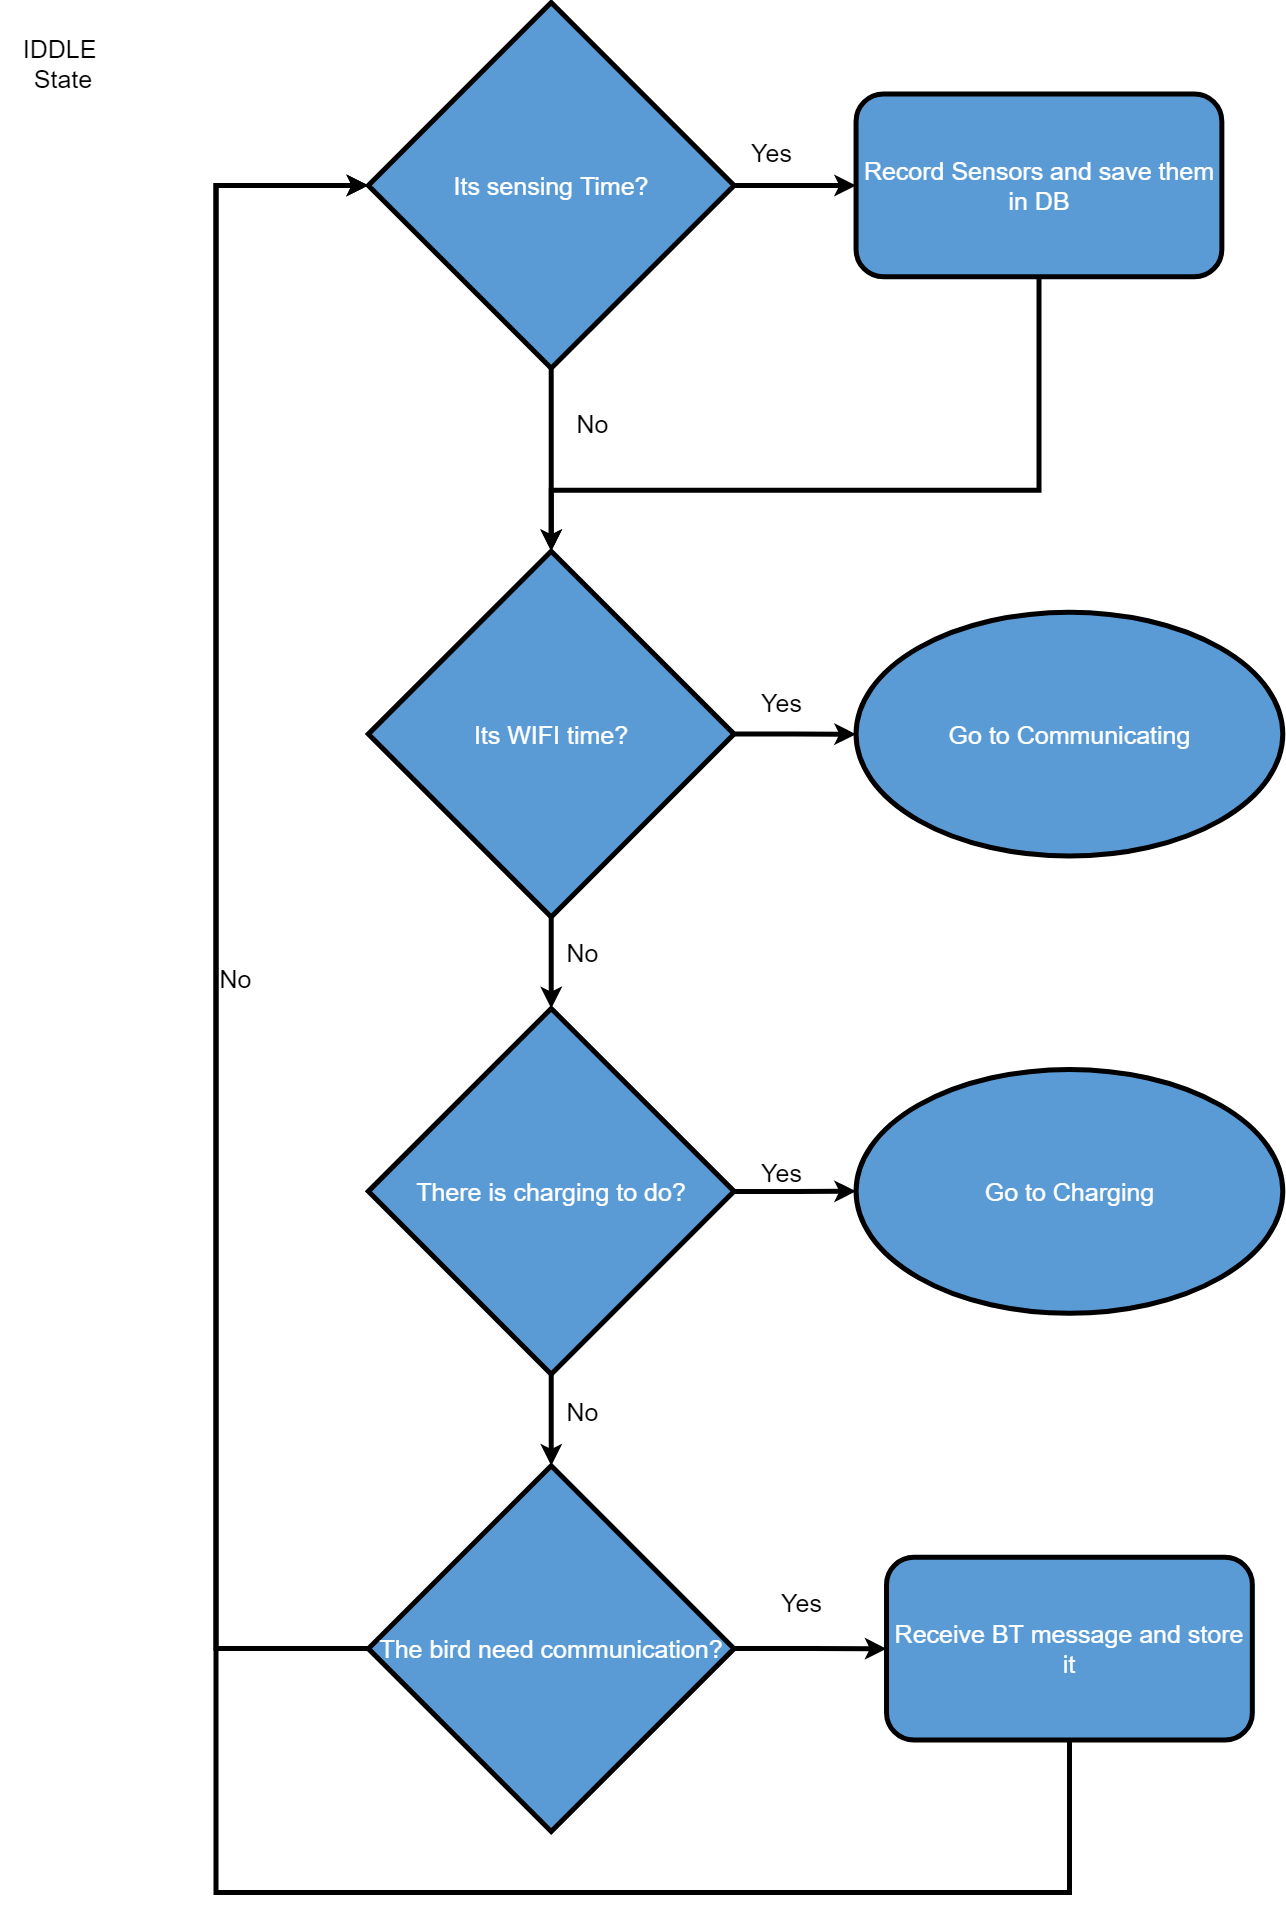

The diagram above was exported from draw.io. Its source (the exported page's mxGraphModel, read from the mxfile embedded in the PNG):
<mxGraphModel dx="2081" dy="1783" grid="1" gridSize="10" guides="1" tooltips="1" connect="1" arrows="1" fold="1" page="1" pageScale="1" pageWidth="827" pageHeight="1169" math="0" shadow="0">
  <root>
    <mxCell id="0" />
    <mxCell id="1" parent="0" />
    <mxCell id="OLDNZjY_V4Xaq0CXcxeR-1" value="" style="group;fontSize=25;" vertex="1" connectable="0" parent="1">
      <mxGeometry x="950" y="80" width="1280.32" height="1890" as="geometry" />
    </mxCell>
    <mxCell id="Kl6rUYlBZ52-5VsQZGhu-5" value="IDDLE&amp;nbsp;&lt;br style=&quot;font-size: 25px;&quot;&gt;State" style="text;html=1;strokeColor=none;fillColor=none;align=center;verticalAlign=middle;whiteSpace=wrap;rounded=0;strokeWidth=5;fontSize=25;" parent="OLDNZjY_V4Xaq0CXcxeR-1" vertex="1">
      <mxGeometry y="30.483870967741936" width="121.93523809523808" height="60.96774193548387" as="geometry" />
    </mxCell>
    <mxCell id="Kl6rUYlBZ52-5VsQZGhu-8" value="Its sensing Time?" style="rhombus;whiteSpace=wrap;html=1;fillColor=#5B9BD5;fontColor=#FFFFFF;strokeWidth=5;fontSize=25;" parent="OLDNZjY_V4Xaq0CXcxeR-1" vertex="1">
      <mxGeometry x="365.80571428571426" width="365.80571428571426" height="365.8064516129033" as="geometry" />
    </mxCell>
    <mxCell id="Kl6rUYlBZ52-5VsQZGhu-11" value="Its WIFI time?" style="rhombus;whiteSpace=wrap;html=1;fillColor=#5B9BD5;fontColor=#FFFFFF;strokeWidth=5;fontSize=25;" parent="OLDNZjY_V4Xaq0CXcxeR-1" vertex="1">
      <mxGeometry x="365.80571428571426" y="548.7096774193549" width="365.80571428571426" height="365.8064516129033" as="geometry" />
    </mxCell>
    <mxCell id="Kl6rUYlBZ52-5VsQZGhu-6" value="No" style="edgeStyle=orthogonalEdgeStyle;rounded=0;orthogonalLoop=1;jettySize=auto;html=1;labelBackgroundColor=none;strokeWidth=5;fontSize=25;" parent="OLDNZjY_V4Xaq0CXcxeR-1" source="Kl6rUYlBZ52-5VsQZGhu-8" target="Kl6rUYlBZ52-5VsQZGhu-11" edge="1">
      <mxGeometry x="-0.4074" y="41" relative="1" as="geometry">
        <mxPoint as="offset" />
      </mxGeometry>
    </mxCell>
    <mxCell id="Kl6rUYlBZ52-5VsQZGhu-13" value="No" style="edgeStyle=orthogonalEdgeStyle;rounded=0;orthogonalLoop=1;jettySize=auto;html=1;entryX=0;entryY=0.5;entryDx=0;entryDy=0;labelBackgroundColor=none;strokeWidth=5;fontSize=25;" parent="OLDNZjY_V4Xaq0CXcxeR-1" source="Kl6rUYlBZ52-5VsQZGhu-14" target="Kl6rUYlBZ52-5VsQZGhu-8" edge="1">
      <mxGeometry x="-0.069" y="-20" relative="1" as="geometry">
        <Array as="points">
          <mxPoint x="213.38666666666666" y="1646.1290322580646" />
          <mxPoint x="213.38666666666666" y="182.90322580645164" />
        </Array>
        <mxPoint as="offset" />
      </mxGeometry>
    </mxCell>
    <mxCell id="Kl6rUYlBZ52-5VsQZGhu-14" value="The bird need communication?" style="rhombus;whiteSpace=wrap;html=1;fillColor=#5B9BD5;fontColor=#FFFFFF;strokeWidth=5;fontSize=25;" parent="OLDNZjY_V4Xaq0CXcxeR-1" vertex="1">
      <mxGeometry x="365.80571428571426" y="1463.2258064516132" width="365.80571428571426" height="365.8064516129033" as="geometry" />
    </mxCell>
    <mxCell id="Kl6rUYlBZ52-5VsQZGhu-15" value="No" style="edgeStyle=orthogonalEdgeStyle;rounded=0;orthogonalLoop=1;jettySize=auto;html=1;labelBackgroundColor=none;strokeWidth=5;fontSize=25;" parent="OLDNZjY_V4Xaq0CXcxeR-1" source="Kl6rUYlBZ52-5VsQZGhu-17" target="Kl6rUYlBZ52-5VsQZGhu-14" edge="1">
      <mxGeometry x="-0.164" y="31" relative="1" as="geometry">
        <mxPoint as="offset" />
      </mxGeometry>
    </mxCell>
    <mxCell id="Kl6rUYlBZ52-5VsQZGhu-17" value="&lt;font style=&quot;font-size: 25px;&quot;&gt;There is charging to do?&lt;/font&gt;" style="rhombus;whiteSpace=wrap;html=1;fillColor=#5B9BD5;fontColor=#FFFFFF;strokeWidth=5;fontSize=25;" parent="OLDNZjY_V4Xaq0CXcxeR-1" vertex="1">
      <mxGeometry x="365.80571428571426" y="1005.9677419354839" width="365.80571428571426" height="365.8064516129033" as="geometry" />
    </mxCell>
    <mxCell id="Kl6rUYlBZ52-5VsQZGhu-9" value="No" style="edgeStyle=orthogonalEdgeStyle;rounded=0;orthogonalLoop=1;jettySize=auto;html=1;labelBackgroundColor=none;strokeWidth=5;fontSize=25;" parent="OLDNZjY_V4Xaq0CXcxeR-1" source="Kl6rUYlBZ52-5VsQZGhu-11" target="Kl6rUYlBZ52-5VsQZGhu-17" edge="1">
      <mxGeometry x="-0.224" y="31" relative="1" as="geometry">
        <mxPoint as="offset" />
      </mxGeometry>
    </mxCell>
    <mxCell id="Kl6rUYlBZ52-5VsQZGhu-18" style="edgeStyle=orthogonalEdgeStyle;rounded=0;orthogonalLoop=1;jettySize=auto;html=1;strokeWidth=5;fontSize=25;" parent="OLDNZjY_V4Xaq0CXcxeR-1" source="Kl6rUYlBZ52-5VsQZGhu-19" target="Kl6rUYlBZ52-5VsQZGhu-11" edge="1">
      <mxGeometry relative="1" as="geometry">
        <Array as="points">
          <mxPoint x="1036.4495238095237" y="487.741935483871" />
          <mxPoint x="548.7085714285714" y="487.741935483871" />
        </Array>
      </mxGeometry>
    </mxCell>
    <mxCell id="Kl6rUYlBZ52-5VsQZGhu-19" value="Record Sensors and save them in DB" style="rounded=1;whiteSpace=wrap;html=1;fillColor=#5B9BD5;fontColor=#FFFFFF;strokeWidth=5;fontSize=25;" parent="OLDNZjY_V4Xaq0CXcxeR-1" vertex="1">
      <mxGeometry x="853.5466666666666" y="91.45161290322582" width="365.80571428571426" height="182.90322580645164" as="geometry" />
    </mxCell>
    <mxCell id="Kl6rUYlBZ52-5VsQZGhu-7" value="Yes" style="edgeStyle=orthogonalEdgeStyle;rounded=0;orthogonalLoop=1;jettySize=auto;html=1;labelBackgroundColor=none;strokeWidth=5;fontSize=25;" parent="OLDNZjY_V4Xaq0CXcxeR-1" source="Kl6rUYlBZ52-5VsQZGhu-8" target="Kl6rUYlBZ52-5VsQZGhu-19" edge="1">
      <mxGeometry x="-0.3706" y="33" relative="1" as="geometry">
        <mxPoint as="offset" />
      </mxGeometry>
    </mxCell>
    <mxCell id="Kl6rUYlBZ52-5VsQZGhu-20" value="Go to Communicating" style="ellipse;whiteSpace=wrap;html=1;fillColor=#5B9BD5;fontColor=#FFFFFF;strokeWidth=5;fontSize=25;" parent="OLDNZjY_V4Xaq0CXcxeR-1" vertex="1">
      <mxGeometry x="853.5466666666666" y="609.6774193548387" width="426.7733333333333" height="243.8709677419355" as="geometry" />
    </mxCell>
    <mxCell id="Kl6rUYlBZ52-5VsQZGhu-10" value="Yes" style="edgeStyle=orthogonalEdgeStyle;rounded=0;orthogonalLoop=1;jettySize=auto;html=1;labelBackgroundColor=none;strokeWidth=5;fontSize=25;" parent="OLDNZjY_V4Xaq0CXcxeR-1" source="Kl6rUYlBZ52-5VsQZGhu-11" target="Kl6rUYlBZ52-5VsQZGhu-20" edge="1">
      <mxGeometry x="-0.2068" y="32" relative="1" as="geometry">
        <mxPoint as="offset" />
      </mxGeometry>
    </mxCell>
    <mxCell id="Kl6rUYlBZ52-5VsQZGhu-21" value="Go to Charging" style="ellipse;whiteSpace=wrap;html=1;fillColor=#5B9BD5;fontColor=#FFFFFF;strokeWidth=5;fontSize=25;" parent="OLDNZjY_V4Xaq0CXcxeR-1" vertex="1">
      <mxGeometry x="853.5466666666666" y="1066.9354838709678" width="426.7733333333333" height="243.8709677419355" as="geometry" />
    </mxCell>
    <mxCell id="Kl6rUYlBZ52-5VsQZGhu-16" value="Yes" style="edgeStyle=orthogonalEdgeStyle;rounded=0;orthogonalLoop=1;jettySize=auto;html=1;labelBackgroundColor=none;strokeWidth=5;fontSize=25;" parent="OLDNZjY_V4Xaq0CXcxeR-1" source="Kl6rUYlBZ52-5VsQZGhu-17" target="Kl6rUYlBZ52-5VsQZGhu-21" edge="1">
      <mxGeometry x="-0.2062" y="19" relative="1" as="geometry">
        <mxPoint as="offset" />
      </mxGeometry>
    </mxCell>
    <mxCell id="Kl6rUYlBZ52-5VsQZGhu-22" style="edgeStyle=orthogonalEdgeStyle;rounded=0;orthogonalLoop=1;jettySize=auto;html=1;entryX=0;entryY=0.5;entryDx=0;entryDy=0;strokeWidth=5;fontSize=25;" parent="OLDNZjY_V4Xaq0CXcxeR-1" source="Kl6rUYlBZ52-5VsQZGhu-23" target="Kl6rUYlBZ52-5VsQZGhu-8" edge="1">
      <mxGeometry relative="1" as="geometry">
        <Array as="points">
          <mxPoint x="1066.9333333333332" y="1890.0000000000002" />
          <mxPoint x="213.38666666666666" y="1890.0000000000002" />
          <mxPoint x="213.38666666666666" y="182.90322580645164" />
        </Array>
      </mxGeometry>
    </mxCell>
    <mxCell id="Kl6rUYlBZ52-5VsQZGhu-23" value="Receive BT message and store it" style="rounded=1;whiteSpace=wrap;html=1;fillColor=#5B9BD5;fontColor=#FFFFFF;strokeWidth=5;fontSize=25;" parent="OLDNZjY_V4Xaq0CXcxeR-1" vertex="1">
      <mxGeometry x="884.0304761904761" y="1554.6774193548388" width="365.80571428571426" height="182.90322580645164" as="geometry" />
    </mxCell>
    <mxCell id="Kl6rUYlBZ52-5VsQZGhu-12" value="Yes" style="edgeStyle=orthogonalEdgeStyle;rounded=0;orthogonalLoop=1;jettySize=auto;html=1;labelBackgroundColor=none;strokeWidth=5;fontSize=25;" parent="OLDNZjY_V4Xaq0CXcxeR-1" source="Kl6rUYlBZ52-5VsQZGhu-14" target="Kl6rUYlBZ52-5VsQZGhu-23" edge="1">
      <mxGeometry x="-0.1025" y="46" relative="1" as="geometry">
        <mxPoint as="offset" />
      </mxGeometry>
    </mxCell>
  </root>
</mxGraphModel>